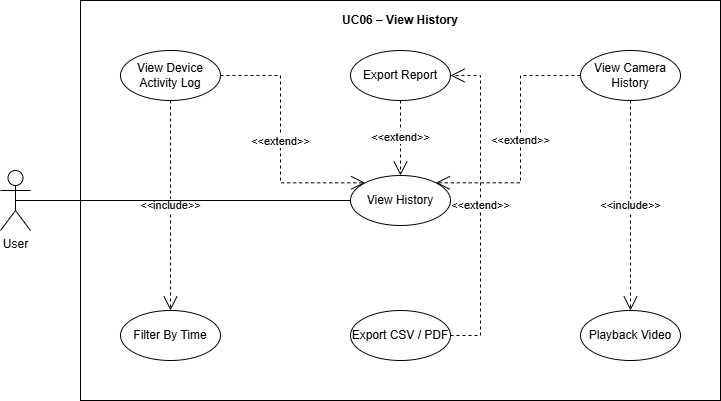

The diagram above was exported from draw.io. Its source (the exported page's mxGraphModel, read from the mxfile embedded in the PNG):
<mxGraphModel dx="1014" dy="446" grid="1" gridSize="10" guides="1" tooltips="1" connect="1" arrows="1" fold="1" page="1" pageScale="1" pageWidth="827" pageHeight="1169" math="0" shadow="0">
  <root>
    <mxCell id="0" />
    <mxCell id="1" parent="0" />
    <mxCell id="AlARoki6bckdKzWNbfxn-1" parent="1" style="rounded=0;whiteSpace=wrap;html=1;" value="&lt;span style=&quot;color: rgba(0, 0, 0, 0); font-family: monospace; font-size: 0px; text-align: start; text-wrap-mode: nowrap;&quot;&gt;%3CmxGraphModel%3E%3Croot%3E%3CmxCell%20id%3D%220%22%2F%3E%3CmxCell%20id%3D%221%22%20parent%3D%220%22%2F%3E%3CmxCell%20id%3D%222%22%20parent%3D%221%22%20style%3D%22ellipse%3BwhiteSpace%3Dwrap%3Bhtml%3D1%3B%22%20value%3D%22Send%20Notification%22%20vertex%3D%221%22%3E%3CmxGeometry%20height%3D%2250%22%20width%3D%22100%22%20x%3D%22350%22%20y%3D%22220%22%20as%3D%22geometry%22%2F%3E%3C%2FmxCell%3E%3C%2Froot%3E%3C%2FmxGraphModel%3E&lt;/span&gt;" vertex="1">
      <mxGeometry height="400" width="640" x="80" y="40" as="geometry" />
    </mxCell>
    <mxCell id="AlARoki6bckdKzWNbfxn-2" parent="1" style="text;html=1;whiteSpace=wrap;strokeColor=none;fillColor=none;align=center;verticalAlign=middle;rounded=0;" value="&lt;b&gt;UC06 –&amp;nbsp;View History&lt;/b&gt;" vertex="1">
      <mxGeometry height="20" width="220" x="290" y="50" as="geometry" />
    </mxCell>
    <mxCell id="AlARoki6bckdKzWNbfxn-3" parent="1" style="ellipse;whiteSpace=wrap;html=1;" value="View History" vertex="1">
      <mxGeometry height="50" width="100" x="350" y="215" as="geometry" />
    </mxCell>
    <mxCell id="p7C47xB_Medv6AsoWtzX-1" parent="1" style="ellipse;whiteSpace=wrap;html=1;" value="View Device Activity Log" vertex="1">
      <mxGeometry height="50" width="100" x="120" y="90" as="geometry" />
    </mxCell>
    <mxCell id="p7C47xB_Medv6AsoWtzX-2" parent="1" style="ellipse;whiteSpace=wrap;html=1;" value="View Camera History" vertex="1">
      <mxGeometry height="50" width="100" x="580" y="90" as="geometry" />
    </mxCell>
    <mxCell id="p7C47xB_Medv6AsoWtzX-3" parent="1" style="ellipse;whiteSpace=wrap;html=1;" value="Export Report" vertex="1">
      <mxGeometry height="50" width="100" x="350" y="90" as="geometry" />
    </mxCell>
    <mxCell id="p7C47xB_Medv6AsoWtzX-4" parent="1" style="ellipse;whiteSpace=wrap;html=1;" value="Filter By Time" vertex="1">
      <mxGeometry height="50" width="100" x="120" y="350" as="geometry" />
    </mxCell>
    <mxCell id="p7C47xB_Medv6AsoWtzX-5" parent="1" style="ellipse;whiteSpace=wrap;html=1;" value="Playback Video" vertex="1">
      <mxGeometry height="50" width="100" x="580" y="350" as="geometry" />
    </mxCell>
    <mxCell id="p7C47xB_Medv6AsoWtzX-6" parent="1" style="ellipse;whiteSpace=wrap;html=1;" value="Export CSV / PDF" vertex="1">
      <mxGeometry height="50" width="100" x="350" y="350" as="geometry" />
    </mxCell>
    <mxCell id="p7C47xB_Medv6AsoWtzX-9" edge="1" parent="1" source="p7C47xB_Medv6AsoWtzX-1" style="endArrow=open;endSize=12;dashed=1;html=1;rounded=0;exitX=1;exitY=0.5;exitDx=0;exitDy=0;edgeStyle=orthogonalEdgeStyle;entryX=0;entryY=0;entryDx=0;entryDy=0;" target="AlARoki6bckdKzWNbfxn-3" value="&amp;lt;&amp;lt;extend&amp;gt;&amp;gt;">
      <mxGeometry relative="1" width="160" as="geometry">
        <Array as="points">
          <mxPoint x="280" y="115" />
          <mxPoint x="280" y="223" />
        </Array>
        <mxPoint x="330" y="230" as="sourcePoint" />
        <mxPoint x="230" y="130" as="targetPoint" />
      </mxGeometry>
    </mxCell>
    <mxCell id="p7C47xB_Medv6AsoWtzX-10" edge="1" parent="1" source="p7C47xB_Medv6AsoWtzX-2" style="endArrow=open;endSize=12;dashed=1;html=1;rounded=0;entryX=1;entryY=0;entryDx=0;entryDy=0;edgeStyle=orthogonalEdgeStyle;exitX=0;exitY=0.5;exitDx=0;exitDy=0;" target="AlARoki6bckdKzWNbfxn-3" value="&amp;lt;&amp;lt;extend&amp;gt;&amp;gt;">
      <mxGeometry relative="1" width="160" x="-0.0044" as="geometry">
        <mxPoint as="offset" />
        <Array as="points">
          <mxPoint x="520" y="115" />
          <mxPoint x="520" y="223" />
        </Array>
        <mxPoint x="790" y="240" as="sourcePoint" />
        <mxPoint x="490" y="230" as="targetPoint" />
      </mxGeometry>
    </mxCell>
    <mxCell id="p7C47xB_Medv6AsoWtzX-11" edge="1" parent="1" source="p7C47xB_Medv6AsoWtzX-3" style="endArrow=open;endSize=12;dashed=1;html=1;rounded=0;edgeStyle=orthogonalEdgeStyle;exitX=0.5;exitY=1;exitDx=0;exitDy=0;entryX=0.5;entryY=0;entryDx=0;entryDy=0;" target="AlARoki6bckdKzWNbfxn-3" value="&amp;lt;&amp;lt;extend&amp;gt;&amp;gt;">
      <mxGeometry relative="1" width="160" x="-0.0044" as="geometry">
        <mxPoint as="offset" />
        <mxPoint x="270" y="500" as="sourcePoint" />
        <mxPoint x="510" y="510" as="targetPoint" />
      </mxGeometry>
    </mxCell>
    <mxCell id="p7C47xB_Medv6AsoWtzX-12" edge="1" parent="1" source="p7C47xB_Medv6AsoWtzX-1" style="endArrow=open;endSize=12;dashed=1;html=1;rounded=0;exitX=0.5;exitY=1;exitDx=0;exitDy=0;entryX=0.5;entryY=0;entryDx=0;entryDy=0;" target="p7C47xB_Medv6AsoWtzX-4" value="&amp;lt;&amp;lt;include&amp;gt;&amp;gt;">
      <mxGeometry relative="1" width="160" as="geometry">
        <mxPoint x="330" y="230" as="sourcePoint" />
        <mxPoint x="490" y="230" as="targetPoint" />
      </mxGeometry>
    </mxCell>
    <mxCell id="p7C47xB_Medv6AsoWtzX-13" edge="1" parent="1" source="p7C47xB_Medv6AsoWtzX-2" style="endArrow=open;endSize=12;dashed=1;html=1;rounded=0;exitX=0.5;exitY=1;exitDx=0;exitDy=0;entryX=0.5;entryY=0;entryDx=0;entryDy=0;" target="p7C47xB_Medv6AsoWtzX-5" value="&amp;lt;&amp;lt;include&amp;gt;&amp;gt;">
      <mxGeometry relative="1" width="160" as="geometry">
        <mxPoint x="260" y="220" as="sourcePoint" />
        <mxPoint x="260" y="430" as="targetPoint" />
      </mxGeometry>
    </mxCell>
    <mxCell id="p7C47xB_Medv6AsoWtzX-16" edge="1" parent="1" source="p7C47xB_Medv6AsoWtzX-6" style="endArrow=open;endSize=12;dashed=1;html=1;rounded=0;exitX=1;exitY=0.5;exitDx=0;exitDy=0;entryX=1;entryY=0.5;entryDx=0;entryDy=0;edgeStyle=orthogonalEdgeStyle;" target="p7C47xB_Medv6AsoWtzX-3" value="&amp;lt;&amp;lt;extend&amp;gt;&amp;gt;">
      <mxGeometry relative="1" width="160" as="geometry">
        <Array as="points">
          <mxPoint x="480" y="375" />
          <mxPoint x="480" y="115" />
        </Array>
        <mxPoint x="520" y="580" as="sourcePoint" />
        <mxPoint x="520" y="320" as="targetPoint" />
      </mxGeometry>
    </mxCell>
    <mxCell id="p7C47xB_Medv6AsoWtzX-17" parent="1" style="shape=umlActor;verticalLabelPosition=bottom;verticalAlign=top;html=1;" value="User" vertex="1">
      <mxGeometry height="60" width="30" y="210" as="geometry" />
    </mxCell>
    <mxCell id="p7C47xB_Medv6AsoWtzX-18" edge="1" parent="1" source="p7C47xB_Medv6AsoWtzX-17" style="endArrow=none;html=1;rounded=0;exitX=0.5;exitY=0.5;exitDx=0;exitDy=0;exitPerimeter=0;entryX=0;entryY=0.5;entryDx=0;entryDy=0;" target="AlARoki6bckdKzWNbfxn-3" value="">
      <mxGeometry height="50" relative="1" width="50" as="geometry">
        <mxPoint x="390" y="290" as="sourcePoint" />
        <mxPoint x="440" y="240" as="targetPoint" />
      </mxGeometry>
    </mxCell>
  </root>
</mxGraphModel>